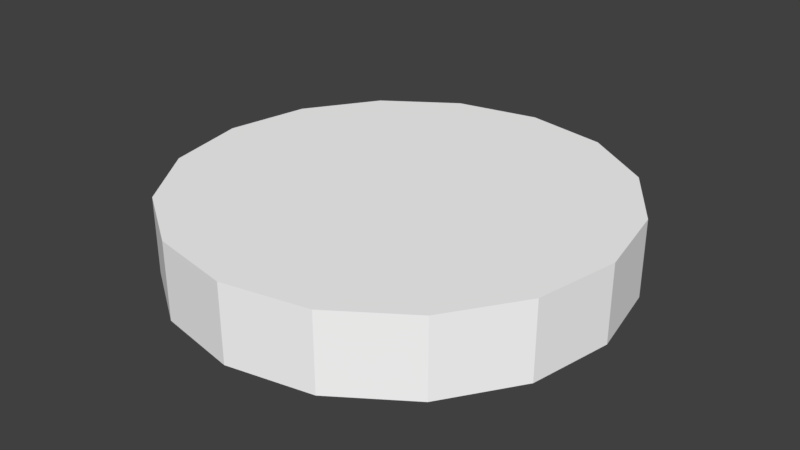 # Source: sky3.blend  (saved by Blender 3.3.6; exported with 4.5.12 LTS)
import bpy
from mathutils import Matrix  # noqa: F401  (used for matrix-valued properties, if any)

bpy.ops.wm.read_factory_settings(use_empty=True)
scene = bpy.context.scene
scene.name = 'Scene'

# ---- collections
col_collection_1 = bpy.data.collections.new('Collection 1'); scene.collection.children.link(col_collection_1)

# ---- materials (node trees are filled in below, after node groups)
mat_misc_clouds3top_png = bpy.data.materials.new('misc_clouds3top.png')
mat_misc_clouds3top_png.alpha_threshold = 0.0
mat_misc_clouds3top_png.use_transparent_shadow = False
mat_misc_clouds3top_png.diffuse_color = (1.0, 1.0, 1.0, 1.0)
mat_misc_clouds3top_png.roughness = 0.5
mat_misc_clouds3_png = bpy.data.materials.new('misc_clouds3.png')
mat_misc_clouds3_png.alpha_threshold = 0.0
mat_misc_clouds3_png.use_transparent_shadow = False
mat_misc_clouds3_png.diffuse_color = (1.0, 1.0, 1.0, 1.0)
mat_misc_clouds3_png.roughness = 0.5
mat_misc_clouds3bot_png = bpy.data.materials.new('misc_clouds3bot.png')
mat_misc_clouds3bot_png.alpha_threshold = 0.0
mat_misc_clouds3bot_png.use_transparent_shadow = False
mat_misc_clouds3bot_png.diffuse_color = (1.0, 1.0, 1.0, 1.0)
mat_misc_clouds3bot_png.roughness = 0.5

# ---- material node trees

# ---- world
world_world = bpy.data.worlds.new('World'); scene.world = world_world
world_world.color = (0.05088, 0.05088, 0.05088)
world_world.use_sun_shadow = False
world_world.sun_shadow_jitter_overblur = 0.0
world_world.cycles.sampling_method = 'MANUAL'

# ---- meshes
me_sky3_pmd0_mesh = bpy.data.meshes.new('sky3.PMD0.mesh')
me_sky3_pmd0_mesh.from_pydata([(2.074e+05, 8.719e+04, 6.8e+04), (4.565e+04, 1.919e+04, 6.8e+04), (3.479e+04, 3.516e+04, 6.8e+04), (1.581e+05, 1.597e+05, 6.8e+04), (8.501e+04, 2.083e+05, 6.8e+04), (1.871e+04, 4.585e+04, 6.8e+04), (-259.0, 4.946e+04, 6.8e+04), (-1177.0, 2.247e+05, 6.8e+04), (-1.919e+04, 4.565e+04, 6.8e+04), (-8.719e+04, 2.074e+05, 6.8e+04), (-8.501e+04, -2.083e+05, 6.8e+04), (-1.581e+05, -1.597e+05, 6.8e+04), (-3.479e+04, -3.516e+04, 6.8e+04), (-1.871e+04, -4.585e+04, 6.8e+04), (-3.516e+04, 3.479e+04, 6.8e+04), (-1.597e+05, 1.581e+05, 6.8e+04), (-2.083e+05, 8.501e+04, 6.8e+04), (-4.585e+04, 1.871e+04, 6.8e+04), (-4.946e+04, -259.0, 6.8e+04), (-2.247e+05, -1177.0, 6.8e+04), (-4.565e+04, -1.919e+04, 6.8e+04), (-2.074e+05, -8.719e+04, 6.8e+04), (2.083e+05, -8.501e+04, 6.8e+04), (1.597e+05, -1.581e+05, 6.8e+04), (3.516e+04, -3.479e+04, 6.8e+04), (4.585e+04, -1.871e+04, 6.8e+04), (4.946e+04, 259.0, 6.8e+04), (1.919e+04, -4.565e+04, 6.8e+04), (259.0, -4.946e+04, 6.8e+04), (1177.0, -2.247e+05, 6.8e+04), (8.719e+04, -2.074e+05, 6.8e+04), (2.247e+05, 1177.0, 6.8e+04), (2.247e+05, 1177.0, -1.039e+04), (2.074e+05, 8.719e+04, -1.039e+04), (-2.247e+05, -1177.0, -1.039e+04), (-2.074e+05, -8.719e+04, -1.039e+04), (1.581e+05, 1.597e+05, -1.039e+04), (2.083e+05, -8.501e+04, -1.039e+04), (-1.581e+05, -1.597e+05, -1.039e+04), (-8.501e+04, -2.083e+05, -1.039e+04), (8.501e+04, 2.083e+05, -1.039e+04), (-1177.0, 2.247e+05, -1.039e+04), (-8.719e+04, 2.074e+05, -1.039e+04), (1177.0, -2.247e+05, -1.039e+04), (-1.597e+05, 1.581e+05, -1.039e+04), (8.719e+04, -2.074e+05, -1.039e+04), (1.597e+05, -1.581e+05, -1.039e+04), (-2.083e+05, 8.501e+04, -1.039e+04), (3.479e+04, 3.516e+04, -1.039e+04), (4.565e+04, 1.919e+04, -1.039e+04), (-259.0, 4.946e+04, -1.039e+04), (1.871e+04, 4.585e+04, -1.039e+04), (-1.919e+04, 4.565e+04, -1.039e+04), (-1.871e+04, -4.585e+04, -1.039e+04), (-3.479e+04, -3.516e+04, -1.039e+04), (-3.516e+04, 3.479e+04, -1.039e+04), (-4.946e+04, -259.0, -1.039e+04), (-4.585e+04, 1.871e+04, -1.039e+04), (-4.565e+04, -1.919e+04, -1.039e+04), (4.585e+04, -1.871e+04, -1.039e+04), (3.516e+04, -3.479e+04, -1.039e+04), (259.0, -4.946e+04, -1.039e+04), (1.919e+04, -4.565e+04, -1.039e+04), (4.946e+04, 259.0, -1.039e+04)], [], [(3, 0, 1, 2), (7, 4, 5, 6), (9, 7, 6, 8), (13, 10, 11, 12), (15, 9, 8, 14), (19, 16, 17, 18), (21, 19, 18, 20), (5, 4, 3, 2), (25, 22, 23, 24), (20, 1, 26, 25, 24, 27, 28, 13, 12), (11, 21, 20, 12), (29, 10, 13, 28), (30, 29, 28, 27), (17, 16, 15, 14), (23, 30, 27, 24), (31, 22, 25, 26), (0, 31, 26, 1), (5, 2, 1, 20, 18, 17, 14, 8, 6), (33, 32, 31, 0), (35, 34, 19, 21), (36, 33, 0, 3), (32, 37, 22, 31), (39, 38, 11, 10), (38, 35, 21, 11), (40, 36, 3, 4), (41, 40, 4, 7), (42, 41, 7, 9), (43, 39, 10, 29), (44, 42, 9, 15), (45, 43, 29, 30), (46, 45, 30, 23), (37, 46, 23, 22), (47, 44, 15, 16), (34, 47, 16, 19), (33, 36, 48, 49), (40, 41, 50, 51), (41, 42, 52, 50), (39, 53, 54, 38), (42, 44, 55, 52), (47, 34, 56, 57), (34, 35, 58, 56), (40, 51, 48, 36), (37, 59, 60, 46), (49, 58, 54, 53, 61, 62, 60, 59, 63), (35, 38, 54, 58), (39, 43, 61, 53), (43, 45, 62, 61), (47, 57, 55, 44), (45, 46, 60, 62), (37, 32, 63, 59), (32, 33, 49, 63), (48, 51, 50, 52, 55, 57, 56, 58, 49)])
me_sky3_pmd0_mesh.polygons.foreach_set('material_index', [0, 0, 0, 0, 0, 0, 0, 0, 0, 0, 0, 0, 0, 0, 0, 0, 0, 0, 1, 1, 1, 1, 1, 1, 1, 1, 1, 1, 1, 1, 1, 1, 1, 1, 2, 2, 2, 2, 2, 2, 2, 2, 2, 2, 2, 2, 2, 2, 2, 2, 2, 2])
_uv = me_sky3_pmd0_mesh.uv_layers.new(name='UVMap')
_uv.uv.foreach_set('vector', [0.08304, 0.6119, 0.007267, 0.9922, 0.7897, 0.9943, 0.8053, 0.9144, 0.6137, 0.08126, 0.2948, 0.293, 0.849, 0.8486, 0.9149, 0.8048, 0.9935, 0.008427, 0.6137, 0.08126, 0.9149, 0.8048, 0.9945, 0.7923, 0.849, 0.8486, 0.2948, 0.293, 0.08304, 0.6119, 0.8053, 0.9144, 0.08304, 0.6119, 0.007267, 0.9922, 0.7897, 0.9943, 0.8053, 0.9144, 0.6137, 0.08126, 0.2948, 0.293, 0.849, 0.8486, 0.9149, 0.8048, 0.9935, 0.008427, 0.6137, 0.08126, 0.9149, 0.8048, 0.9945, 0.7923, 0.849, 0.8486, 0.2948, 0.293, 0.08304, 0.6119, 0.8053, 0.9144, 0.849, 0.8486, 0.2948, 0.293, 0.08304, 0.6119, 0.8053, 0.9144, 0.8664, 0.9163, 0.9722, 0.9163, 0.9681, 0.8961, 0.9567, 0.879, 0.9395, 0.8675, 0.9193, 0.8635, 0.8991, 0.8675, 0.8819, 0.879, 0.8705, 0.8961, 0.08304, 0.6119, 0.007267, 0.9922, 0.7897, 0.9943, 0.8053, 0.9144, 0.6137, 0.08126, 0.2948, 0.293, 0.849, 0.8486, 0.9149, 0.8048, 0.9935, 0.008427, 0.6137, 0.08126, 0.9149, 0.8048, 0.9945, 0.7923, 0.849, 0.8486, 0.2948, 0.293, 0.08304, 0.6119, 0.8053, 0.9144, 0.08304, 0.6119, 0.007267, 0.9922, 0.7897, 0.9943, 0.8053, 0.9144, 0.6137, 0.08126, 0.2948, 0.293, 0.849, 0.8486, 0.9149, 0.8048, 0.9935, 0.008427, 0.6137, 0.08126, 0.9149, 0.8048, 0.9945, 0.7923, 0.9567, 0.9537, 0.9681, 0.9366, 0.9722, 0.9163, 0.8664, 0.9163, 0.8705, 0.9366, 0.8819, 0.9537, 0.8991, 0.9651, 0.9193, 0.9692, 0.9395, 0.9651, 0.002234, 0.5082, 0.5, 0.5082, 0.5, 0.9918, 0.002234, 0.9918, 0.9113, 0.008198, 0.5, 0.008198, 0.5, 0.4918, 0.9113, 0.4918, 0.5, 0.008198, 0.996, 0.008198, 0.996, 0.4918, 0.5, 0.4918, 0.5, 0.5082, 0.9926, 0.5082, 0.9926, 0.9918, 0.5, 0.9918, 0.007353, 0.008198, 0.5, 0.008198, 0.5, 0.4918, 0.007353, 0.4918, 0.5, 0.008198, 0.9113, 0.008198, 0.9113, 0.4918, 0.5, 0.4918, 0.007353, 0.008198, 0.5, 0.008198, 0.5, 0.4918, 0.007353, 0.4918, 0.5, 0.5082, 0.9926, 0.5082, 0.9926, 0.9918, 0.5, 0.9918, 0.9926, 0.5082, 0.5, 0.5082, 0.5, 0.9918, 0.9926, 0.9918, 0.5, 0.5082, 0.9926, 0.5082, 0.9926, 0.9918, 0.5, 0.9918, 0.5, 0.5082, 0.9926, 0.5082, 0.9926, 0.9918, 0.5, 0.9918, 0.002234, 0.5082, 0.5, 0.5082, 0.5, 0.9918, 0.002234, 0.9918, 0.5, 0.008198, 0.996, 0.008198, 0.996, 0.4918, 0.5, 0.4918, 0.007353, 0.008198, 0.5, 0.008198, 0.5, 0.4918, 0.007353, 0.4918, 0.9926, 0.5082, 0.5, 0.5082, 0.5, 0.9918, 0.9926, 0.9918, 0.5, 0.008198, 0.007353, 0.008198, 0.007353, 0.4918, 0.5, 0.4918, 3.01, 2.173, 2.667, 2.678, 1.808, 1.811, 1.884, 1.7, 2.158, 3.016, 1.558, 3.131, 1.564, 1.911, 1.696, 1.885, 1.558, 3.131, 0.9593, 3.01, 1.433, 1.884, 1.564, 1.911, 0.9744, 0.1161, 1.436, 1.247, 1.324, 1.321, 0.4658, 0.4542, 0.9593, 3.01, 0.4542, 2.667, 1.321, 1.808, 1.433, 1.884, 0.1161, 2.158, 0.001825, 1.558, 1.222, 1.564, 1.247, 1.696, 0.001825, 1.558, 0.1224, 0.9593, 1.248, 1.433, 1.222, 1.564, 2.158, 3.016, 1.696, 1.885, 1.808, 1.811, 2.667, 2.678, 3.016, 0.9744, 1.885, 1.436, 1.811, 1.324, 2.678, 0.4658, 1.884, 1.7, 1.248, 1.433, 1.324, 1.321, 1.436, 1.247, 1.568, 1.222, 1.7, 1.248, 1.811, 1.324, 1.885, 1.436, 1.911, 1.568, 0.1224, 0.9593, 0.4658, 0.4542, 1.324, 1.321, 1.248, 1.433, 0.9744, 0.1161, 1.574, 0.001825, 1.568, 1.222, 1.436, 1.247, 1.574, 0.001825, 2.173, 0.1224, 1.7, 1.248, 1.568, 1.222, 0.1161, 2.158, 1.247, 1.696, 1.321, 1.808, 0.4542, 2.667, 2.173, 0.1224, 2.678, 0.4658, 1.811, 1.324, 1.7, 1.248, 3.016, 0.9744, 3.131, 1.574, 1.911, 1.568, 1.885, 1.436, 3.131, 1.574, 3.01, 2.173, 1.884, 1.7, 1.911, 1.568, 1.808, 1.811, 1.696, 1.885, 1.564, 1.911, 1.433, 1.884, 1.321, 1.808, 1.247, 1.696, 1.222, 1.564, 1.248, 1.433, 1.884, 1.7])
me_sky3_pmd0_mesh.materials.append(mat_misc_clouds3top_png)
me_sky3_pmd0_mesh.materials.append(mat_misc_clouds3_png)
me_sky3_pmd0_mesh.materials.append(mat_misc_clouds3bot_png)
me_sky3_pmd0_mesh.use_remesh_preserve_volume = False
me_sky3_pmd0_mesh.use_remesh_preserve_attributes = False
me_sky3_pmd0_mesh.use_mirror_vertex_groups = False
me_sky3_pmd0_mesh.update()

# ---- objects
ob_sky3_pmd0 = bpy.data.objects.new('sky3.PMD0', me_sky3_pmd0_mesh)

# ---- transforms, parenting, visibility, modifiers, constraints
ob_sky3_pmd0.location = (0.0, 0.0, 0.0)
ob_sky3_pmd0.lineart.crease_threshold = 0.0

# ---- collection membership
col_collection_1.objects.link(ob_sky3_pmd0)

# ---- scene / render settings (as saved in the file)
scene.frame_start = 1; scene.frame_end = 250; scene.frame_set(1)
scene.render.engine = 'BLENDER_EEVEE_NEXT'
scene.render.resolution_percentage = 50
scene.render.dither_intensity = 0.0
scene.cycles.use_denoising = False
scene.cycles.samples = 128
scene.cycles.sampling_pattern = 'TABULATED_SOBOL'
scene.cycles.use_adaptive_sampling = False
scene.cycles.use_light_tree = False
scene.cycles.blur_glossy = 0.0
scene.cycles.sample_clamp_indirect = 0.0
scene.view_settings.view_transform = 'Standard'
bpy.context.view_layer.update()

# ---- added for rendering (the .blend has no active camera and no usable light): camera, sun
cam_auto = bpy.data.cameras.new('AutoCamera')
cam_auto.lens = 50.0
cam_auto.sensor_width = 36.0
cam_auto.clip_end = 1.03997e+07
ob_auto_camera = bpy.data.objects.new('AutoCamera', cam_auto)
scene.collection.objects.link(ob_auto_camera)
ob_auto_camera.location = (592578.0, -711094.0, 502869.0)
ob_auto_camera.rotation_euler = (1.09748, -7.21219e-08, 0.694738)
scene.camera = ob_auto_camera
light_auto_sun = bpy.data.lights.new('AutoSun', 'SUN')
light_auto_sun.energy = 3.0
light_auto_sun.angle = 0.0523599
ob_auto_sun = bpy.data.objects.new('AutoSun', light_auto_sun)
scene.collection.objects.link(ob_auto_sun)
ob_auto_sun.rotation_euler = (0.872665, 0.174533, 0.523599)
bpy.context.view_layer.update()
